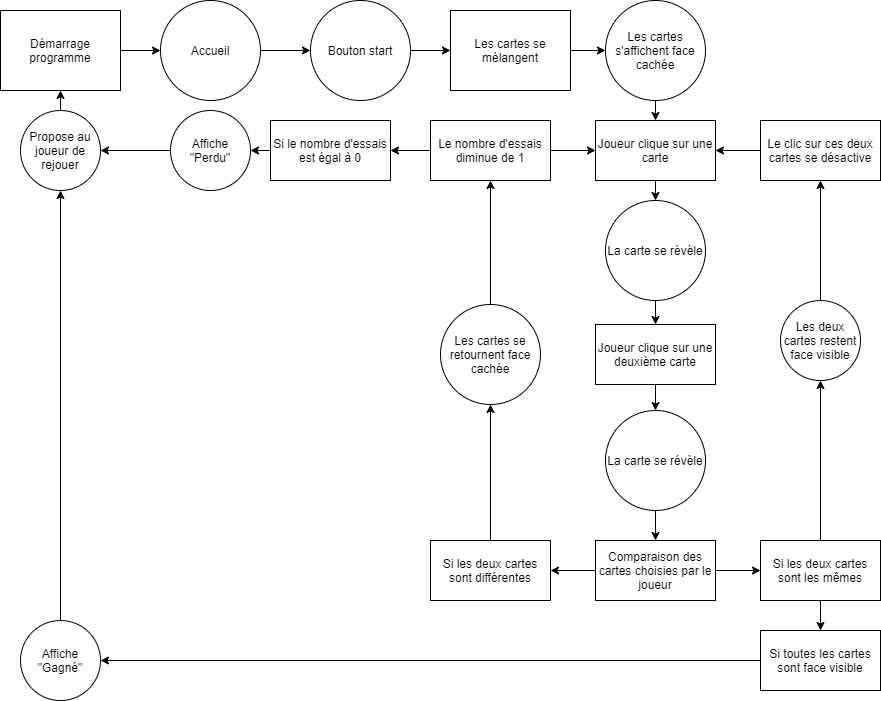

The diagram above was exported from draw.io. Its source (the exported page's mxGraphModel, read from the mxfile embedded in the PNG):
<mxGraphModel dx="1422" dy="762" grid="1" gridSize="10" guides="1" tooltips="1" connect="1" arrows="1" fold="1" page="1" pageScale="1" pageWidth="1169" pageHeight="827" math="0" shadow="0">
  <root>
    <mxCell id="0" />
    <mxCell id="1" parent="0" />
    <mxCell id="5tiLONFHS8AhkwMu5Ov2-10" style="edgeStyle=none;rounded=0;orthogonalLoop=1;jettySize=auto;html=1;exitX=1;exitY=0.5;exitDx=0;exitDy=0;entryX=0;entryY=0.5;entryDx=0;entryDy=0;" parent="1" source="5tiLONFHS8AhkwMu5Ov2-1" target="5tiLONFHS8AhkwMu5Ov2-2" edge="1">
      <mxGeometry relative="1" as="geometry" />
    </mxCell>
    <mxCell id="5tiLONFHS8AhkwMu5Ov2-1" value="Démarrage programme" style="rounded=0;whiteSpace=wrap;html=1;" parent="1" vertex="1">
      <mxGeometry x="150" y="80" width="120" height="80" as="geometry" />
    </mxCell>
    <mxCell id="5tiLONFHS8AhkwMu5Ov2-11" style="edgeStyle=none;rounded=0;orthogonalLoop=1;jettySize=auto;html=1;exitX=1;exitY=0.5;exitDx=0;exitDy=0;entryX=0;entryY=0.5;entryDx=0;entryDy=0;" parent="1" source="5tiLONFHS8AhkwMu5Ov2-2" target="5tiLONFHS8AhkwMu5Ov2-3" edge="1">
      <mxGeometry relative="1" as="geometry" />
    </mxCell>
    <mxCell id="5tiLONFHS8AhkwMu5Ov2-2" value="Accueil" style="ellipse;whiteSpace=wrap;html=1;aspect=fixed;" parent="1" vertex="1">
      <mxGeometry x="310" y="70" width="100" height="100" as="geometry" />
    </mxCell>
    <mxCell id="5tiLONFHS8AhkwMu5Ov2-12" style="edgeStyle=none;rounded=0;orthogonalLoop=1;jettySize=auto;html=1;exitX=1;exitY=0.5;exitDx=0;exitDy=0;entryX=0;entryY=0.5;entryDx=0;entryDy=0;" parent="1" source="5tiLONFHS8AhkwMu5Ov2-3" target="5tiLONFHS8AhkwMu5Ov2-4" edge="1">
      <mxGeometry relative="1" as="geometry" />
    </mxCell>
    <mxCell id="5tiLONFHS8AhkwMu5Ov2-3" value="Bouton start" style="ellipse;whiteSpace=wrap;html=1;aspect=fixed;" parent="1" vertex="1">
      <mxGeometry x="460" y="70" width="100" height="100" as="geometry" />
    </mxCell>
    <mxCell id="5tiLONFHS8AhkwMu5Ov2-13" style="edgeStyle=none;rounded=0;orthogonalLoop=1;jettySize=auto;html=1;exitX=1;exitY=0.5;exitDx=0;exitDy=0;entryX=0;entryY=0.5;entryDx=0;entryDy=0;" parent="1" source="5tiLONFHS8AhkwMu5Ov2-4" target="5tiLONFHS8AhkwMu5Ov2-5" edge="1">
      <mxGeometry relative="1" as="geometry" />
    </mxCell>
    <mxCell id="5tiLONFHS8AhkwMu5Ov2-4" value="Les cartes se mélangent" style="rounded=0;whiteSpace=wrap;html=1;" parent="1" vertex="1">
      <mxGeometry x="600" y="80" width="120" height="80" as="geometry" />
    </mxCell>
    <mxCell id="5tiLONFHS8AhkwMu5Ov2-21" style="edgeStyle=none;rounded=0;orthogonalLoop=1;jettySize=auto;html=1;exitX=0.5;exitY=1;exitDx=0;exitDy=0;entryX=0.5;entryY=0;entryDx=0;entryDy=0;" parent="1" source="5tiLONFHS8AhkwMu5Ov2-5" target="5tiLONFHS8AhkwMu5Ov2-14" edge="1">
      <mxGeometry relative="1" as="geometry" />
    </mxCell>
    <mxCell id="5tiLONFHS8AhkwMu5Ov2-5" value="Les cartes s'affichent face cachée" style="ellipse;whiteSpace=wrap;html=1;aspect=fixed;" parent="1" vertex="1">
      <mxGeometry x="755" y="70" width="100" height="100" as="geometry" />
    </mxCell>
    <mxCell id="5tiLONFHS8AhkwMu5Ov2-14" value="Joueur clique sur une carte" style="rounded=0;whiteSpace=wrap;html=1;" parent="1" vertex="1">
      <mxGeometry x="745" y="190" width="120" height="60" as="geometry" />
    </mxCell>
    <mxCell id="5tiLONFHS8AhkwMu5Ov2-23" style="edgeStyle=none;rounded=0;orthogonalLoop=1;jettySize=auto;html=1;exitX=0.5;exitY=1;exitDx=0;exitDy=0;entryX=0.5;entryY=0;entryDx=0;entryDy=0;" parent="1" source="5tiLONFHS8AhkwMu5Ov2-15" target="5tiLONFHS8AhkwMu5Ov2-17" edge="1">
      <mxGeometry relative="1" as="geometry" />
    </mxCell>
    <mxCell id="5tiLONFHS8AhkwMu5Ov2-15" value="La carte se révèle" style="ellipse;whiteSpace=wrap;html=1;aspect=fixed;" parent="1" vertex="1">
      <mxGeometry x="755" y="270" width="100" height="100" as="geometry" />
    </mxCell>
    <mxCell id="5tiLONFHS8AhkwMu5Ov2-24" style="edgeStyle=none;rounded=0;orthogonalLoop=1;jettySize=auto;html=1;exitX=0.5;exitY=1;exitDx=0;exitDy=0;entryX=0.5;entryY=0;entryDx=0;entryDy=0;" parent="1" source="5tiLONFHS8AhkwMu5Ov2-17" target="5tiLONFHS8AhkwMu5Ov2-19" edge="1">
      <mxGeometry relative="1" as="geometry" />
    </mxCell>
    <mxCell id="5tiLONFHS8AhkwMu5Ov2-17" value="Joueur clique sur une deuxième carte" style="rounded=0;whiteSpace=wrap;html=1;" parent="1" vertex="1">
      <mxGeometry x="745" y="394" width="120" height="60" as="geometry" />
    </mxCell>
    <mxCell id="5tiLONFHS8AhkwMu5Ov2-26" style="edgeStyle=none;rounded=0;orthogonalLoop=1;jettySize=auto;html=1;exitX=0.5;exitY=1;exitDx=0;exitDy=0;" parent="1" source="5tiLONFHS8AhkwMu5Ov2-19" target="5tiLONFHS8AhkwMu5Ov2-25" edge="1">
      <mxGeometry relative="1" as="geometry" />
    </mxCell>
    <mxCell id="5tiLONFHS8AhkwMu5Ov2-19" value="La carte se révèle" style="ellipse;whiteSpace=wrap;html=1;aspect=fixed;" parent="1" vertex="1">
      <mxGeometry x="755" y="480" width="100" height="100" as="geometry" />
    </mxCell>
    <mxCell id="5tiLONFHS8AhkwMu5Ov2-22" style="edgeStyle=none;rounded=0;orthogonalLoop=1;jettySize=auto;html=1;exitX=0.5;exitY=1;exitDx=0;exitDy=0;entryX=0.5;entryY=0;entryDx=0;entryDy=0;" parent="1" source="5tiLONFHS8AhkwMu5Ov2-14" target="5tiLONFHS8AhkwMu5Ov2-15" edge="1">
      <mxGeometry relative="1" as="geometry">
        <mxPoint x="860" y="250" as="targetPoint" />
      </mxGeometry>
    </mxCell>
    <mxCell id="5tiLONFHS8AhkwMu5Ov2-29" style="edgeStyle=none;rounded=0;orthogonalLoop=1;jettySize=auto;html=1;exitX=1;exitY=0.5;exitDx=0;exitDy=0;entryX=0;entryY=0.5;entryDx=0;entryDy=0;" parent="1" source="5tiLONFHS8AhkwMu5Ov2-25" target="5tiLONFHS8AhkwMu5Ov2-27" edge="1">
      <mxGeometry relative="1" as="geometry" />
    </mxCell>
    <mxCell id="5tiLONFHS8AhkwMu5Ov2-36" style="edgeStyle=none;rounded=0;orthogonalLoop=1;jettySize=auto;html=1;exitX=0;exitY=0.5;exitDx=0;exitDy=0;entryX=1;entryY=0.5;entryDx=0;entryDy=0;" parent="1" source="5tiLONFHS8AhkwMu5Ov2-25" target="5tiLONFHS8AhkwMu5Ov2-35" edge="1">
      <mxGeometry relative="1" as="geometry" />
    </mxCell>
    <mxCell id="5tiLONFHS8AhkwMu5Ov2-25" value="Comparaison des cartes choisies par le joueur" style="rounded=0;whiteSpace=wrap;html=1;" parent="1" vertex="1">
      <mxGeometry x="745" y="610" width="120" height="60" as="geometry" />
    </mxCell>
    <mxCell id="5tiLONFHS8AhkwMu5Ov2-31" style="edgeStyle=none;rounded=0;orthogonalLoop=1;jettySize=auto;html=1;exitX=0.5;exitY=0;exitDx=0;exitDy=0;" parent="1" source="5tiLONFHS8AhkwMu5Ov2-27" target="5tiLONFHS8AhkwMu5Ov2-30" edge="1">
      <mxGeometry relative="1" as="geometry" />
    </mxCell>
    <mxCell id="5tiLONFHS8AhkwMu5Ov2-54" style="edgeStyle=none;rounded=0;orthogonalLoop=1;jettySize=auto;html=1;exitX=0.5;exitY=1;exitDx=0;exitDy=0;entryX=0.5;entryY=0;entryDx=0;entryDy=0;" parent="1" source="5tiLONFHS8AhkwMu5Ov2-27" target="5tiLONFHS8AhkwMu5Ov2-50" edge="1">
      <mxGeometry relative="1" as="geometry" />
    </mxCell>
    <mxCell id="5tiLONFHS8AhkwMu5Ov2-27" value="Si les deux cartes sont les mêmes" style="rounded=0;whiteSpace=wrap;html=1;" parent="1" vertex="1">
      <mxGeometry x="910" y="610" width="120" height="60" as="geometry" />
    </mxCell>
    <mxCell id="5tiLONFHS8AhkwMu5Ov2-33" style="edgeStyle=none;rounded=0;orthogonalLoop=1;jettySize=auto;html=1;exitX=0.5;exitY=0;exitDx=0;exitDy=0;entryX=0.5;entryY=1;entryDx=0;entryDy=0;" parent="1" source="5tiLONFHS8AhkwMu5Ov2-30" target="5tiLONFHS8AhkwMu5Ov2-32" edge="1">
      <mxGeometry relative="1" as="geometry" />
    </mxCell>
    <mxCell id="5tiLONFHS8AhkwMu5Ov2-30" value="Les deux cartes restent face visible" style="ellipse;whiteSpace=wrap;html=1;aspect=fixed;" parent="1" vertex="1">
      <mxGeometry x="930" y="370" width="80" height="80" as="geometry" />
    </mxCell>
    <mxCell id="5tiLONFHS8AhkwMu5Ov2-34" style="edgeStyle=none;rounded=0;orthogonalLoop=1;jettySize=auto;html=1;exitX=0;exitY=0.5;exitDx=0;exitDy=0;entryX=1;entryY=0.5;entryDx=0;entryDy=0;" parent="1" source="5tiLONFHS8AhkwMu5Ov2-32" target="5tiLONFHS8AhkwMu5Ov2-14" edge="1">
      <mxGeometry relative="1" as="geometry" />
    </mxCell>
    <mxCell id="5tiLONFHS8AhkwMu5Ov2-32" value="Le clic sur ces deux cartes se désactive" style="rounded=0;whiteSpace=wrap;html=1;" parent="1" vertex="1">
      <mxGeometry x="910" y="190" width="120" height="60" as="geometry" />
    </mxCell>
    <mxCell id="5tiLONFHS8AhkwMu5Ov2-38" style="edgeStyle=none;rounded=0;orthogonalLoop=1;jettySize=auto;html=1;exitX=0.5;exitY=0;exitDx=0;exitDy=0;entryX=0.5;entryY=1;entryDx=0;entryDy=0;" parent="1" source="5tiLONFHS8AhkwMu5Ov2-35" target="5tiLONFHS8AhkwMu5Ov2-37" edge="1">
      <mxGeometry relative="1" as="geometry" />
    </mxCell>
    <mxCell id="5tiLONFHS8AhkwMu5Ov2-35" value="Si les deux cartes sont différentes" style="rounded=0;whiteSpace=wrap;html=1;" parent="1" vertex="1">
      <mxGeometry x="580" y="610" width="120" height="60" as="geometry" />
    </mxCell>
    <mxCell id="5tiLONFHS8AhkwMu5Ov2-40" style="edgeStyle=none;rounded=0;orthogonalLoop=1;jettySize=auto;html=1;exitX=0.5;exitY=0;exitDx=0;exitDy=0;entryX=0.5;entryY=1;entryDx=0;entryDy=0;" parent="1" source="5tiLONFHS8AhkwMu5Ov2-37" target="5tiLONFHS8AhkwMu5Ov2-39" edge="1">
      <mxGeometry relative="1" as="geometry" />
    </mxCell>
    <mxCell id="5tiLONFHS8AhkwMu5Ov2-37" value="Les cartes se retournent face cachée" style="ellipse;whiteSpace=wrap;html=1;aspect=fixed;" parent="1" vertex="1">
      <mxGeometry x="590" y="374" width="100" height="100" as="geometry" />
    </mxCell>
    <mxCell id="5tiLONFHS8AhkwMu5Ov2-41" style="edgeStyle=none;rounded=0;orthogonalLoop=1;jettySize=auto;html=1;exitX=1;exitY=0.5;exitDx=0;exitDy=0;entryX=0;entryY=0.5;entryDx=0;entryDy=0;" parent="1" source="5tiLONFHS8AhkwMu5Ov2-39" target="5tiLONFHS8AhkwMu5Ov2-14" edge="1">
      <mxGeometry relative="1" as="geometry" />
    </mxCell>
    <mxCell id="5tiLONFHS8AhkwMu5Ov2-44" style="edgeStyle=none;rounded=0;orthogonalLoop=1;jettySize=auto;html=1;exitX=0;exitY=0.5;exitDx=0;exitDy=0;entryX=1;entryY=0.5;entryDx=0;entryDy=0;" parent="1" source="5tiLONFHS8AhkwMu5Ov2-39" target="5tiLONFHS8AhkwMu5Ov2-42" edge="1">
      <mxGeometry relative="1" as="geometry" />
    </mxCell>
    <mxCell id="5tiLONFHS8AhkwMu5Ov2-39" value="Le nombre d'essais diminue de 1" style="rounded=0;whiteSpace=wrap;html=1;" parent="1" vertex="1">
      <mxGeometry x="580" y="190" width="120" height="60" as="geometry" />
    </mxCell>
    <mxCell id="5tiLONFHS8AhkwMu5Ov2-46" style="edgeStyle=none;rounded=0;orthogonalLoop=1;jettySize=auto;html=1;exitX=0;exitY=0.5;exitDx=0;exitDy=0;entryX=1;entryY=0.5;entryDx=0;entryDy=0;" parent="1" source="5tiLONFHS8AhkwMu5Ov2-42" target="5tiLONFHS8AhkwMu5Ov2-45" edge="1">
      <mxGeometry relative="1" as="geometry" />
    </mxCell>
    <mxCell id="5tiLONFHS8AhkwMu5Ov2-42" value="Si le nombre d'essais est égal à 0" style="rounded=0;whiteSpace=wrap;html=1;" parent="1" vertex="1">
      <mxGeometry x="420" y="190" width="120" height="60" as="geometry" />
    </mxCell>
    <mxCell id="5tiLONFHS8AhkwMu5Ov2-43" style="edgeStyle=none;rounded=0;orthogonalLoop=1;jettySize=auto;html=1;entryX=1;entryY=0.5;entryDx=0;entryDy=0;" parent="1" source="5tiLONFHS8AhkwMu5Ov2-42" target="5tiLONFHS8AhkwMu5Ov2-42" edge="1">
      <mxGeometry relative="1" as="geometry" />
    </mxCell>
    <mxCell id="5tiLONFHS8AhkwMu5Ov2-48" style="edgeStyle=none;rounded=0;orthogonalLoop=1;jettySize=auto;html=1;exitX=0;exitY=0.5;exitDx=0;exitDy=0;entryX=1;entryY=0.5;entryDx=0;entryDy=0;" parent="1" source="5tiLONFHS8AhkwMu5Ov2-45" target="5tiLONFHS8AhkwMu5Ov2-47" edge="1">
      <mxGeometry relative="1" as="geometry" />
    </mxCell>
    <mxCell id="5tiLONFHS8AhkwMu5Ov2-45" value="Affiche &quot;Perdu&quot;" style="ellipse;whiteSpace=wrap;html=1;aspect=fixed;" parent="1" vertex="1">
      <mxGeometry x="320" y="180" width="80" height="80" as="geometry" />
    </mxCell>
    <mxCell id="5tiLONFHS8AhkwMu5Ov2-49" style="edgeStyle=none;rounded=0;orthogonalLoop=1;jettySize=auto;html=1;exitX=0.5;exitY=0;exitDx=0;exitDy=0;entryX=0.5;entryY=1;entryDx=0;entryDy=0;" parent="1" source="5tiLONFHS8AhkwMu5Ov2-47" target="5tiLONFHS8AhkwMu5Ov2-1" edge="1">
      <mxGeometry relative="1" as="geometry" />
    </mxCell>
    <mxCell id="5tiLONFHS8AhkwMu5Ov2-47" value="Propose au joueur de rejouer" style="ellipse;whiteSpace=wrap;html=1;aspect=fixed;" parent="1" vertex="1">
      <mxGeometry x="170" y="180" width="80" height="80" as="geometry" />
    </mxCell>
    <mxCell id="5tiLONFHS8AhkwMu5Ov2-55" style="edgeStyle=none;rounded=0;orthogonalLoop=1;jettySize=auto;html=1;exitX=0;exitY=0.5;exitDx=0;exitDy=0;entryX=1;entryY=0.5;entryDx=0;entryDy=0;" parent="1" source="5tiLONFHS8AhkwMu5Ov2-50" target="5tiLONFHS8AhkwMu5Ov2-52" edge="1">
      <mxGeometry relative="1" as="geometry" />
    </mxCell>
    <mxCell id="5tiLONFHS8AhkwMu5Ov2-50" value="Si toutes les cartes sont face visible" style="rounded=0;whiteSpace=wrap;html=1;" parent="1" vertex="1">
      <mxGeometry x="910" y="700" width="120" height="60" as="geometry" />
    </mxCell>
    <mxCell id="5tiLONFHS8AhkwMu5Ov2-56" style="edgeStyle=none;rounded=0;orthogonalLoop=1;jettySize=auto;html=1;exitX=0.5;exitY=0;exitDx=0;exitDy=0;entryX=0.5;entryY=1;entryDx=0;entryDy=0;" parent="1" source="5tiLONFHS8AhkwMu5Ov2-52" target="5tiLONFHS8AhkwMu5Ov2-47" edge="1">
      <mxGeometry relative="1" as="geometry" />
    </mxCell>
    <mxCell id="5tiLONFHS8AhkwMu5Ov2-52" value="Affiche &quot;Gagné&quot;" style="ellipse;whiteSpace=wrap;html=1;aspect=fixed;" parent="1" vertex="1">
      <mxGeometry x="170" y="690" width="80" height="80" as="geometry" />
    </mxCell>
  </root>
</mxGraphModel>